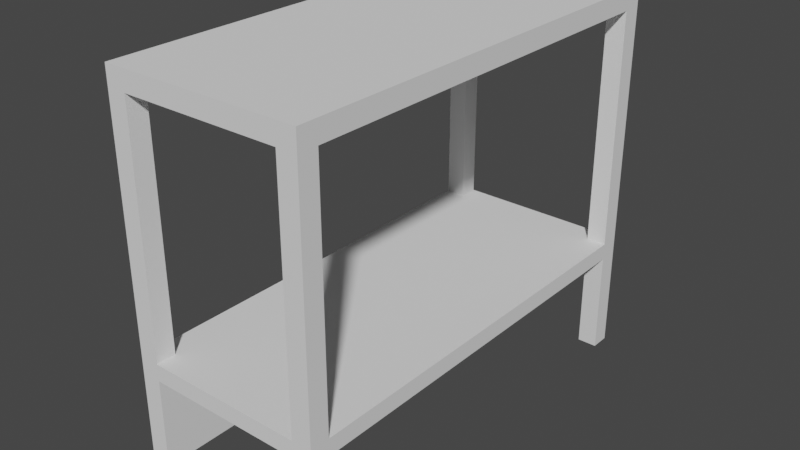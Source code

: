 # Source: booth.blend  (saved by Blender 3.6.11; exported with 4.5.12 LTS)
import bpy
from mathutils import Matrix  # noqa: F401  (used for matrix-valued properties, if any)

bpy.ops.wm.read_factory_settings(use_empty=True)
scene = bpy.context.scene
scene.name = 'Scene'

# ---- collections
col_collection = bpy.data.collections.new('Collection'); scene.collection.children.link(col_collection)

# ---- world
world_world = bpy.data.worlds.new('World'); scene.world = world_world
world_world.use_nodes = True; world_world.node_tree.nodes.clear()
_N = world_world.node_tree.nodes; _L = world_world.node_tree.links
n0 = _N.new('ShaderNodeOutputWorld'); n0.name = 'World Output'; n0.location = (300, 300)
n1 = _N.new('ShaderNodeBackground'); n1.name = 'Background'; n1.location = (10, 300)
n1.inputs[0].default_value = (0.05088, 0.05088, 0.05088, 1.0)
_L.new(n1.outputs[0], n0.inputs[0])
n0.is_active_output = True
world_world.color = (0.05088, 0.05088, 0.05088)
world_world.use_sun_shadow = False
world_world.sun_shadow_jitter_overblur = 0.0

# ---- meshes
me_plane = bpy.data.meshes.new('Plane')
me_plane.from_pydata([(-1.0, -2.25, 0.0), (1.0, -2.25, 0.0), (-1.0, 2.25, 0.0), (1.0, 2.25, 0.0), (-1.0, 2.25, 1.225), (-1.0, -2.25, 1.225), (1.0, -2.25, 1.225), (1.0, 2.25, 1.225), (-0.8, 2.25, 0.0), (-0.8, 2.25, 1.225), (-0.8, -2.25, 0.0), (-0.8, -2.25, 1.225), (0.8, -2.25, 0.0), (0.8, -2.25, 1.225), (0.8, 2.25, 0.0), (0.8, 2.25, 1.225), (-1.0, -2.05, 0.0), (-1.0, -2.05, 1.225), (1.0, -2.05, 0.0), (1.0, -2.05, 1.225), (-0.8, -2.05, 1.225), (0.8, -2.05, 1.225), (1.0, 2.05, 0.0), (1.0, 2.05, 1.225), (-1.0, 2.05, 0.0), (-1.0, 2.05, 1.225), (-0.8, 2.05, 0.0), (-0.8, 2.05, 1.225), (0.8, 2.05, 1.225), (0.8, 2.05, 0.0), (-1.0, -2.05, 3.657), (-1.0, -2.25, 3.657), (0.8, -2.25, 3.657), (1.0, -2.25, 3.657), (1.0, 2.05, 3.657), (1.0, 2.25, 3.657), (-0.8, 2.25, 3.657), (-1.0, 2.25, 3.657), (-0.8, -2.25, 3.657), (-0.8, 2.05, 3.657), (0.8, 2.25, 3.657), (0.8, 2.05, 3.657), (1.0, -2.05, 3.657), (-0.8, -2.05, 3.657), (0.8, -2.05, 3.657), (-1.0, 2.05, 3.657), (-1.0, -2.05, 3.857), (-1.0, -2.25, 3.857), (0.8, -2.25, 3.857), (1.0, -2.25, 3.857), (1.0, 2.05, 3.857), (1.0, 2.25, 3.857), (-0.8, 2.25, 3.857), (-1.0, 2.25, 3.857), (-0.8, -2.25, 3.857), (0.8, 2.25, 3.857), (1.0, -2.05, 3.857), (-1.0, 2.05, 3.857), (0.8, -2.05, 3.857), (0.8, 2.05, 3.857), (-0.8, -2.05, 3.857), (-0.8, 2.05, 3.857), (-1.0, 2.25, 1.055), (1.0, 2.25, 1.055), (1.0, -2.25, 1.055), (-1.0, -2.25, 1.055), (-0.8, -2.25, 1.055), (-0.8, 2.25, 1.055), (0.8, 2.25, 1.055), (0.8, -2.25, 1.055), (1.0, -2.05, 1.055), (-1.0, -2.05, 1.055), (-1.0, 2.05, 1.055), (1.0, 2.05, 1.055), (-0.8, -2.05, 0.0), (0.8, -2.05, 0.0), (-0.8, -2.05, 1.055), (0.8, -2.05, 1.055), (-0.8, 2.05, 1.055), (0.8, 2.05, 1.055), (-0.9, -2.05, 0.0), (-0.9, -2.05, 1.055), (-0.9, 2.05, 1.055), (-0.9, 2.25, 0.0), (-0.9, 2.25, 1.225), (-0.9, -2.25, 0.0), (-0.9, -2.25, 1.225), (-0.9, 2.05, 0.0), (-0.9, 2.25, 3.657), (-0.9, -2.25, 3.657), (-0.9, 2.25, 3.857), (-0.9, -2.25, 3.857), (-0.9, -2.05, 3.857), (-0.9, 2.05, 3.857), (-0.9, -2.25, 1.055), (-0.9, 2.25, 1.055), (-1.0, -2.25, 0.1348), (-0.9, 2.05, 0.1348), (-1.0, 2.25, 0.1348), (-0.8, -2.25, 0.1348), (-0.8, 2.25, 0.1348), (-1.0, -2.05, 0.1348), (-1.0, 2.05, 0.1348), (-0.8, -2.05, 0.1348), (-0.9, -2.05, 0.1348), (-0.8, 2.05, 0.1348), (-0.9, 2.25, 0.1348), (-0.9, -2.25, 0.1348)], [], [(29, 14, 3, 22), (11, 20, 43, 38), (95, 62, 4, 84), (69, 64, 6, 13), (73, 63, 7, 23), (71, 65, 5, 17), (11, 13, 21, 20), (66, 69, 13, 11), (21, 19, 23, 28), (72, 71, 17, 25), (87, 83, 8, 26), (25, 27, 39, 45), (94, 66, 11, 86), (27, 28, 15, 9), (63, 68, 15, 7), (68, 67, 9, 15), (85, 80, 74, 10), (20, 17, 30, 43), (54, 60, 92, 91), (12, 75, 18, 1), (6, 19, 42, 33), (64, 70, 19, 6), (70, 73, 23, 19), (5, 86, 89, 31), (96, 107, 94, 65), (57, 93, 90, 53), (62, 72, 25, 4), (17, 20, 27, 25), (21, 28, 27, 20), (100, 106, 95, 67), (89, 38, 54, 91), (33, 42, 56, 49), (32, 33, 49, 48), (30, 46, 57, 45), (4, 25, 45, 37), (17, 5, 31, 30), (19, 21, 44, 42), (15, 28, 41, 40), (13, 6, 33, 32), (21, 13, 32, 44), (23, 7, 35, 34), (28, 23, 34, 41), (84, 4, 37, 88), (86, 11, 38, 89), (7, 15, 40, 35), (27, 9, 36, 39), (44, 32, 38, 43), (30, 45, 39, 43), (44, 41, 34, 42), (39, 36, 40, 41), (44, 43, 39, 41), (38, 32, 48, 54), (40, 36, 52, 55), (42, 34, 50, 56), (34, 35, 51, 50), (35, 40, 55, 51), (37, 45, 57, 53), (88, 37, 53, 90), (30, 31, 47, 46), (92, 60, 61, 93), (93, 61, 52, 90), (52, 61, 59, 55), (55, 59, 50, 51), (50, 59, 58, 56), (56, 58, 48, 49), (48, 58, 60, 54), (91, 92, 46, 47), (58, 59, 61, 60), (98, 102, 72, 62), (70, 18, 75, 77), (1, 18, 70, 64), (71, 72, 82, 81), (3, 14, 68, 63), (107, 99, 66, 94), (102, 24, 87, 97), (69, 66, 76, 77), (101, 96, 65, 71), (22, 3, 63, 73), (12, 1, 64, 69), (106, 98, 62, 95), (36, 88, 90, 52), (73, 70, 77, 79), (22, 73, 79, 29), (46, 92, 93, 57), (79, 77, 76, 78), (99, 10, 74, 103), (12, 69, 77, 75), (26, 105, 97, 87), (101, 71, 81, 104), (68, 14, 29, 79), (67, 68, 79, 78), (100, 67, 78, 105), (9, 84, 88, 36), (31, 89, 91, 47), (0, 16, 80, 85), (65, 94, 86, 5), (24, 2, 83, 87), (67, 95, 84, 9), (8, 100, 105, 26), (16, 101, 104, 80), (78, 76, 103, 105), (66, 99, 103, 76), (83, 2, 98, 106), (16, 0, 96, 101), (72, 102, 97, 82), (85, 10, 99, 107), (2, 24, 102, 98), (8, 83, 106, 100), (0, 85, 107, 96), (103, 74, 80, 104), (82, 97, 104, 81), (103, 104, 97, 105)])
_uv = me_plane.uv_layers.new(name='UVMap')
_uv.uv.foreach_set('vector', [0.8068, 0.3772, 0.8252, 0.3772, 0.8252, 0.3956, 0.8068, 0.3956, 0.8299, 0.9926, 0.8115, 0.9926, 0.8115, 0.7689, 0.8299, 0.7689, 0.8207, 0.6718, 0.8115, 0.6718, 0.8115, 0.6562, 0.8207, 0.6562, 0.8344, 0.2578, 0.816, 0.2578, 0.816, 0.2421, 0.8344, 0.2421, 0.2578, 0.3956, 0.2578, 0.414, 0.2421, 0.414, 0.2421, 0.3956, 0.6127, 0.3956, 0.6127, 0.414, 0.597, 0.414, 0.597, 0.3956, 0.0184, 0.414, 0.1656, 0.414, 0.1656, 0.4325, 0.0184, 0.4325, 0.9816, 0.2578, 0.8344, 0.2578, 0.8344, 0.2421, 0.9816, 0.2421, 0.1656, 0.4325, 0.184, 0.4325, 0.184, 0.8097, 0.1656, 0.8097, 0.6127, 0.0184, 0.6127, 0.3956, 0.597, 0.3956, 0.597, 0.0184, 0.816, 0.3956, 0.816, 0.414, 0.8068, 0.414, 0.8068, 0.3956, 0.8483, 0.9926, 0.8299, 0.9926, 0.8299, 0.7689, 0.8483, 0.7689, 0.9908, 0.2578, 0.9816, 0.2578, 0.9816, 0.2421, 0.9908, 0.2421, 0.0184, 0.8097, 0.1656, 0.8097, 0.1656, 0.8281, 0.0184, 0.8281, 0.9956, 0.6718, 0.9772, 0.6718, 0.9772, 0.6562, 0.9956, 0.6562, 0.9772, 0.6718, 0.8299, 0.6718, 0.8299, 0.6562, 0.9772, 0.6562, 0.816, 0.3641, 0.8344, 0.3641, 0.8344, 0.3733, 0.816, 0.3733, 0.8667, 0.9926, 0.8483, 0.9926, 0.8483, 0.7689, 0.8667, 0.7689, 0.2024, 0.414, 0.2024, 0.4325, 0.1932, 0.4325, 0.1932, 0.414, 0.8436, 0.3772, 0.8436, 0.3956, 0.8252, 0.3956, 0.8252, 0.3772, 0.2421, 1.135e-08, 0.2421, 0.0184, 0.0184, 0.0184, 0.0184, 2.113e-08, 0.2578, 1.067e-08, 0.2578, 0.0184, 0.2421, 0.0184, 0.2421, 1.135e-08, 0.2578, 0.0184, 0.2578, 0.3956, 0.2421, 0.3956, 0.2421, 0.0184, 1.0, 0.2421, 0.9908, 0.2421, 0.9908, 0.0184, 1.0, 0.0184, 1.0, 0.3425, 0.9908, 0.3425, 0.9908, 0.2578, 1.0, 0.2578, 0.184, 0.8097, 0.1932, 0.8097, 0.1932, 0.8281, 0.184, 0.8281, 0.6127, -4.843e-09, 0.6127, 0.0184, 0.597, 0.0184, 0.597, -4.158e-09, 0.0, 0.4325, 0.0184, 0.4325, 0.0184, 0.8097, 0.0, 0.8097, 0.1656, 0.4325, 0.1656, 0.8097, 0.0184, 0.8097, 0.0184, 0.4325, 0.8299, 0.7565, 0.8207, 0.7565, 0.8207, 0.6718, 0.8299, 0.6718, 0.9908, 0.0184, 0.9816, 0.0184, 0.9816, 0.0, 0.9908, 0.0, 0.0184, 2.113e-08, 0.0184, 0.0184, 8.044e-10, 0.0184, 9.589e-16, 2.194e-08, 0.8344, 0.0184, 0.816, 0.0184, 0.816, 0.0, 0.8344, 0.0, 0.3733, 0.3956, 0.3549, 0.3956, 0.3549, 0.0184, 0.3733, 0.0184, 0.597, -4.158e-09, 0.597, 0.0184, 0.3733, 0.0184, 0.3733, 5.621e-09, 0.597, 0.3956, 0.597, 0.414, 0.3733, 0.414, 0.3733, 0.3956, 0.8852, 0.9926, 0.8667, 0.9926, 0.8667, 0.7689, 0.8852, 0.7689, 0.9036, 0.9926, 0.8852, 0.9926, 0.8852, 0.7689, 0.9036, 0.7689, 0.8344, 0.2421, 0.816, 0.2421, 0.816, 0.0184, 0.8344, 0.0184, 0.922, 0.9926, 0.9036, 0.9926, 0.9036, 0.7689, 0.922, 0.7689, 0.2421, 0.3956, 0.2421, 0.414, 0.0184, 0.414, 0.0184, 0.3956, 0.9404, 0.9926, 0.922, 0.9926, 0.922, 0.7689, 0.9404, 0.7689, 0.8207, 0.6562, 0.8115, 0.6562, 0.8115, 0.4325, 0.8207, 0.4325, 0.9908, 0.2421, 0.9816, 0.2421, 0.9816, 0.0184, 0.9908, 0.0184, 0.9956, 0.6562, 0.9772, 0.6562, 0.9772, 0.4325, 0.9956, 0.4325, 0.9588, 0.9926, 0.9404, 0.9926, 0.9404, 0.7689, 0.9588, 0.7689, 0.3864, 0.4325, 0.3864, 0.414, 0.5337, 0.414, 0.5337, 0.4325, 0.5521, 0.4325, 0.5521, 0.8097, 0.5337, 0.8097, 0.5337, 0.4325, 0.3864, 0.4325, 0.3864, 0.8097, 0.368, 0.8097, 0.368, 0.4325, 0.5337, 0.8097, 0.5337, 0.8281, 0.3864, 0.8281, 0.3864, 0.8097, 0.3864, 0.4325, 0.5337, 0.4325, 0.5337, 0.8097, 0.3864, 0.8097, 0.9816, 0.0184, 0.8344, 0.0184, 0.8344, 0.0, 0.9816, 0.0, 0.9772, 0.4325, 0.8299, 0.4325, 0.8299, 0.414, 0.9772, 0.414, 0.0184, 0.0184, 0.0184, 0.3956, 1.729e-08, 0.3956, 8.044e-10, 0.0184, 0.0184, 0.3956, 0.0184, 0.414, 1.81e-08, 0.414, 1.729e-08, 0.3956, 0.9956, 0.4325, 0.9772, 0.4325, 0.9772, 0.414, 0.9956, 0.414, 0.3733, 5.621e-09, 0.3733, 0.0184, 0.3549, 0.0184, 0.3549, 6.426e-09, 0.8207, 0.4325, 0.8115, 0.4325, 0.8115, 0.414, 0.8207, 0.414, 0.3733, 0.3956, 0.3733, 0.414, 0.3549, 0.414, 0.3549, 0.3956, 0.1932, 0.4325, 0.2024, 0.4325, 0.2024, 0.8097, 0.1932, 0.8097, 0.1932, 0.8097, 0.2024, 0.8097, 0.2024, 0.8281, 0.1932, 0.8281, 0.2024, 0.8281, 0.2024, 0.8097, 0.3496, 0.8097, 0.3496, 0.8281, 0.3496, 0.8281, 0.3496, 0.8097, 0.368, 0.8097, 0.368, 0.8281, 0.368, 0.8097, 0.3496, 0.8097, 0.3496, 0.4325, 0.368, 0.4325, 0.368, 0.4325, 0.3496, 0.4325, 0.3496, 0.414, 0.368, 0.414, 0.3496, 0.414, 0.3496, 0.4325, 0.2024, 0.4325, 0.2024, 0.414, 0.1932, 0.414, 0.1932, 0.4325, 0.184, 0.4325, 0.184, 0.414, 0.3496, 0.4325, 0.3496, 0.8097, 0.2024, 0.8097, 0.2024, 0.4325, 0.6973, -8.543e-09, 0.6973, 0.0184, 0.6127, 0.0184, 0.6127, -4.843e-09, 0.7361, 0.7913, 0.7361, 0.8884, 0.7177, 0.8884, 0.7177, 0.7913, 0.3549, 6.426e-09, 0.3549, 0.0184, 0.2578, 0.0184, 0.2578, 1.067e-08, 0.8115, 0.414, 0.8115, 0.7913, 0.8023, 0.7913, 0.8023, 0.414, 0.9956, 0.7689, 0.9772, 0.7689, 0.9772, 0.6718, 0.9956, 0.6718, 0.9908, 0.3425, 0.9816, 0.3425, 0.9816, 0.2578, 0.9908, 0.2578, 0.7545, 0.8759, 0.7545, 0.8884, 0.7453, 0.8884, 0.7453, 0.8759, 0.5705, 0.414, 0.7177, 0.414, 0.7177, 0.4325, 0.5705, 0.4325, 0.6973, 0.3956, 0.6973, 0.414, 0.6127, 0.414, 0.6127, 0.3956, 0.3549, 0.3956, 0.3549, 0.414, 0.2578, 0.414, 0.2578, 0.3956, 0.8344, 0.3549, 0.816, 0.3549, 0.816, 0.2578, 0.8344, 0.2578, 0.8207, 0.7565, 0.8115, 0.7565, 0.8115, 0.6718, 0.8207, 0.6718, 0.8299, 0.4325, 0.8207, 0.4325, 0.8207, 0.414, 0.8299, 0.414, 0.5521, 0.8097, 0.5521, 0.4325, 0.5705, 0.4325, 0.5705, 0.8097, 0.7545, 0.8884, 0.7545, 0.7913, 0.7729, 0.7913, 0.7729, 0.8884, 0.184, 0.4325, 0.1932, 0.4325, 0.1932, 0.8097, 0.184, 0.8097, 0.5705, 0.8097, 0.5705, 0.4325, 0.7177, 0.4325, 0.7177, 0.8097, 0.7944, 9.151e-09, 0.8068, 8.609e-09, 0.8068, 0.0184, 0.7944, 0.0184, 0.7729, 0.8884, 0.7729, 0.7913, 0.7913, 0.7913, 0.7913, 0.8884, 0.7361, 0.8884, 0.7361, 0.8759, 0.7453, 0.8759, 0.7453, 0.8884, 0.7913, 0.8759, 0.7913, 0.7913, 0.8005, 0.7913, 0.8005, 0.8759, 0.0184, 0.8281, 0.0184, 0.9252, -2.194e-08, 0.9252, -2.194e-08, 0.8281, 0.7177, 0.8281, 0.5705, 0.8281, 0.5705, 0.8097, 0.7177, 0.8097, 0.7944, 0.414, 0.7097, 0.414, 0.7097, 0.3956, 0.7944, 0.3956, 0.8299, 0.6562, 0.8207, 0.6562, 0.8207, 0.4325, 0.8299, 0.4325, 1.0, 0.0184, 0.9908, 0.0184, 0.9908, 0.0, 1.0, 0.0, 0.816, 0.3549, 0.8344, 0.3549, 0.8344, 0.3641, 0.816, 0.3641, 1.0, 0.2578, 0.9908, 0.2578, 0.9908, 0.2421, 1.0, 0.2421, 0.8252, 0.3956, 0.8252, 0.414, 0.816, 0.414, 0.816, 0.3956, 0.8299, 0.6718, 0.8207, 0.6718, 0.8207, 0.6562, 0.8299, 0.6562, 0.8068, 0.414, 0.7944, 0.414, 0.7944, 0.3956, 0.8068, 0.3956, 0.7913, 0.8884, 0.7913, 0.8759, 0.8005, 0.8759, 0.8005, 0.8884, 0.7097, 0.3956, 0.7097, 0.0184, 0.7944, 0.0184, 0.7944, 0.3956, 0.7097, 1.285e-08, 0.7944, 9.151e-09, 0.7944, 0.0184, 0.7097, 0.0184, 0.8207, 0.7689, 0.8115, 0.7689, 0.8115, 0.7565, 0.8207, 0.7565, 0.7097, 0.3956, 0.7097, 0.414, 0.6973, 0.414, 0.6973, 0.3956, 0.7545, 0.7913, 0.7545, 0.8759, 0.7453, 0.8759, 0.7453, 0.7913, 0.9908, 0.3549, 0.9816, 0.3549, 0.9816, 0.3425, 0.9908, 0.3425, 0.7097, -9.086e-09, 0.7097, 0.0184, 0.6973, 0.0184, 0.6973, -8.543e-09, 0.8299, 0.7689, 0.8207, 0.7689, 0.8207, 0.7565, 0.8299, 0.7565, 1.0, 0.3549, 0.9908, 0.3549, 0.9908, 0.3425, 1.0, 0.3425, 0.8097, 0.8759, 0.8097, 0.8884, 0.8005, 0.8884, 0.8005, 0.8759, 0.7177, 0.414, 0.8023, 0.414, 0.8023, 0.7913, 0.7177, 0.7913, 0.8068, 0.0, 0.816, 0.0, 0.816, 0.3772, 0.8068, 0.3772])
me_plane.update()

# ---- objects
ob_booth_col = bpy.data.objects.new('Booth_col', me_plane)

# ---- transforms, parenting, visibility, modifiers, constraints
ob_booth_col.location = (0.0, 0.0, 0.0)

# ---- collection membership
col_collection.objects.link(ob_booth_col)

# ---- scene / render settings (as saved in the file)
scene.frame_start = 1; scene.frame_end = 250; scene.frame_set(1)
scene.render.engine = 'BLENDER_EEVEE_NEXT'
scene.cycles.sampling_pattern = 'TABULATED_SOBOL'
scene.view_settings.view_transform = 'Filmic'
bpy.context.view_layer.update()

# ---- added for rendering (the .blend has no active camera and no usable light): camera, sun
cam_auto = bpy.data.cameras.new('AutoCamera')
cam_auto.lens = 50.0
cam_auto.sensor_width = 36.0
cam_auto.clip_end = 1000.0
ob_auto_camera = bpy.data.objects.new('AutoCamera', cam_auto)
scene.collection.objects.link(ob_auto_camera)
ob_auto_camera.location = (5.78721, -6.94465, 6.55812)
ob_auto_camera.rotation_euler = (1.09748, -7.21219e-08, 0.694738)
scene.camera = ob_auto_camera
light_auto_sun = bpy.data.lights.new('AutoSun', 'SUN')
light_auto_sun.energy = 3.0
light_auto_sun.angle = 0.0523599
ob_auto_sun = bpy.data.objects.new('AutoSun', light_auto_sun)
scene.collection.objects.link(ob_auto_sun)
ob_auto_sun.rotation_euler = (0.872665, 0.174533, 0.523599)
bpy.context.view_layer.update()
